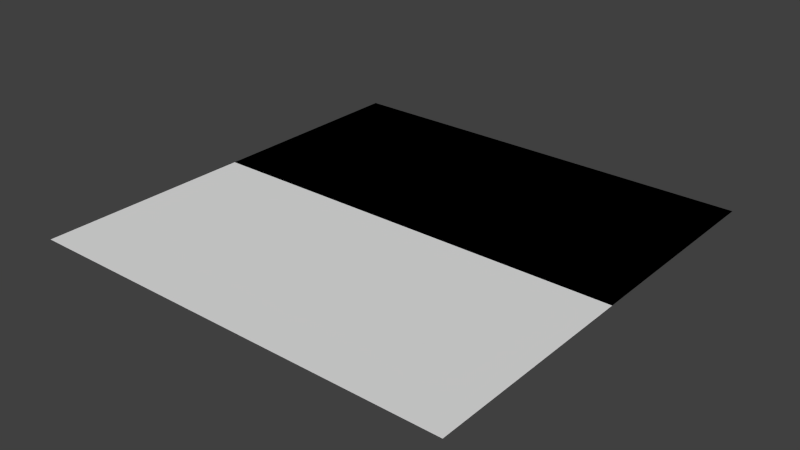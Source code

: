 # Source: Cubedestroyer.blend  (saved by Blender 2.74.0; exported with 4.5.12 LTS)
import bpy
from mathutils import Matrix  # noqa: F401  (used for matrix-valued properties, if any)

bpy.ops.wm.read_factory_settings(use_empty=True)
scene = bpy.context.scene
scene.name = 'Scene'

# ---- collections
col_collection_1 = bpy.data.collections.new('Collection 1'); scene.collection.children.link(col_collection_1)

# ---- world
world_world = bpy.data.worlds.new('World'); scene.world = world_world
world_world.color = (0.05088, 0.05088, 0.05088)
world_world.use_sun_shadow = False
world_world.sun_shadow_jitter_overblur = 0.0
world_world.cycles.sampling_method = 'MANUAL'
world_world.cycles.sample_map_resolution = 256

# ---- meshes
me_plane = bpy.data.meshes.new('Plane')
me_plane.from_pydata([(-2.0, -2.0, 0.0), (2.0, -2.0, 0.0), (-2.0, 2.0, 0.0), (2.0, 2.0, 0.0), (-2.0, 2.0, -1.748e-07), (2.0, 2.0, -1.748e-07), (-2.0, -2.0, 1.748e-07), (2.0, -2.0, 1.748e-07)], [], [(0, 1, 3, 2), (4, 5, 7, 6)])
_uv = me_plane.uv_layers.new(name='UVMap')
_uv.uv.foreach_set('vector', [1.49e-07, 1.0, 0.0, 1.49e-07, 1.0, 0.0, 1.0, 1.0, 1.49e-07, 1.0, 0.0, 1.49e-07, 1.0, 0.0, 1.0, 1.0])
me_plane.use_remesh_preserve_volume = False
me_plane.use_remesh_preserve_attributes = False
me_plane.use_mirror_vertex_groups = False
me_plane.update()

# ---- objects
ob_plane = bpy.data.objects.new('Plane', me_plane)

# ---- transforms, parenting, visibility, modifiers, constraints
ob_plane.location = (0.0, 0.0, 0.0)
ob_plane.lineart.crease_threshold = 0.0

# ---- collection membership
col_collection_1.objects.link(ob_plane)

# ---- scene / render settings (as saved in the file)
scene.frame_start = 1; scene.frame_end = 250; scene.frame_set(1)
scene.render.engine = 'BLENDER_EEVEE_NEXT'
scene.render.resolution_percentage = 50
scene.render.dither_intensity = 0.0
scene.cycles.use_denoising = False
scene.cycles.samples = 10
scene.cycles.sampling_pattern = 'TABULATED_SOBOL'
scene.cycles.light_sampling_threshold = 0.0
scene.cycles.use_adaptive_sampling = False
scene.cycles.use_light_tree = False
scene.cycles.blur_glossy = 0.0
scene.cycles.pixel_filter_type = 'GAUSSIAN'
scene.cycles.sample_clamp_indirect = 0.0
scene.view_settings.view_transform = 'Standard'
bpy.context.view_layer.update()

# ---- added for rendering (the .blend has no active camera and no usable light): camera, sun
cam_auto = bpy.data.cameras.new('AutoCamera')
cam_auto.lens = 50.0
cam_auto.sensor_width = 36.0
cam_auto.clip_end = 1000.0
ob_auto_camera = bpy.data.objects.new('AutoCamera', cam_auto)
scene.collection.objects.link(ob_auto_camera)
ob_auto_camera.location = (5.23386, -6.28063, 4.18709)
ob_auto_camera.rotation_euler = (1.09748, -7.21219e-08, 0.694738)
scene.camera = ob_auto_camera
light_auto_sun = bpy.data.lights.new('AutoSun', 'SUN')
light_auto_sun.energy = 3.0
light_auto_sun.angle = 0.0523599
ob_auto_sun = bpy.data.objects.new('AutoSun', light_auto_sun)
scene.collection.objects.link(ob_auto_sun)
ob_auto_sun.rotation_euler = (0.872665, 0.174533, 0.523599)
bpy.context.view_layer.update()

